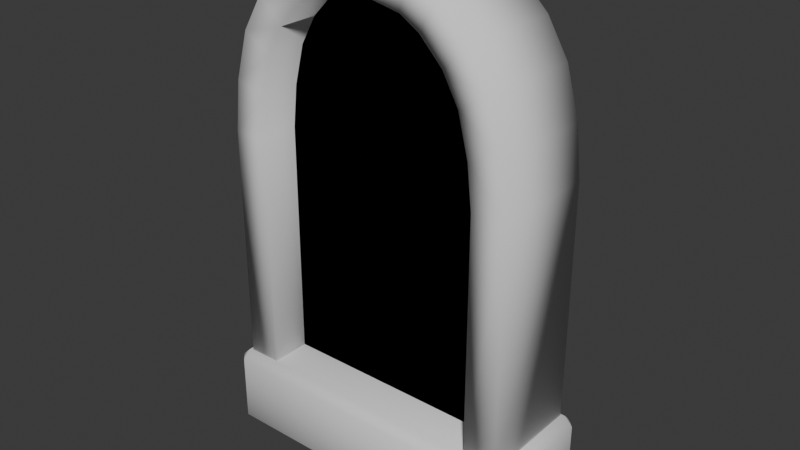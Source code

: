 # Source: window.blend  (saved by Blender 4.4.32; exported with 4.5.12 LTS)
import bpy
from mathutils import Matrix  # noqa: F401  (used for matrix-valued properties, if any)

bpy.ops.wm.read_factory_settings(use_empty=True)
scene = bpy.context.scene
scene.name = 'Scene'

# ---- collections
col_collection = bpy.data.collections.new('Collection'); scene.collection.children.link(col_collection)

# ---- materials (node trees are filled in below, after node groups)
mat_material_001 = bpy.data.materials.new('Material.001')

# ---- material node trees
mat_material_001.use_nodes = True; mat_material_001.node_tree.nodes.clear()
_N = mat_material_001.node_tree.nodes; _L = mat_material_001.node_tree.links
n0 = _N.new('ShaderNodeBsdfPrincipled'); n0.name = 'Principled BSDF'; n0.location = (10, 300)
n0.inputs[0].default_value = (0.0, 0.0, 0.0, 1.0)
n0.inputs[2].default_value = 1.0
n0.inputs[13].default_value = 0.0
n1 = _N.new('ShaderNodeOutputMaterial'); n1.name = 'Material Output'; n1.location = (300, 300)
_L.new(n0.outputs[0], n1.inputs[0])
n1.is_active_output = True

# ---- world
world_world = bpy.data.worlds.new('World'); scene.world = world_world
world_world.use_nodes = True; world_world.node_tree.nodes.clear()
_N = world_world.node_tree.nodes; _L = world_world.node_tree.links
n0 = _N.new('ShaderNodeOutputWorld'); n0.name = 'World Output'; n0.location = (300, 300)
n1 = _N.new('ShaderNodeBackground'); n1.name = 'Background'; n1.location = (10, 300)
n1.inputs[0].default_value = (0.05088, 0.05088, 0.05088, 1.0)
_L.new(n1.outputs[0], n0.inputs[0])
n0.is_active_output = True
world_world.color = (0.05088, 0.05088, 0.05088)
world_world.sun_shadow_jitter_overblur = 0.0

# ---- meshes
me_cube_001 = bpy.data.meshes.new('Cube.001')
me_cube_001.from_pydata([(-1.406, -0.5, 0.8), (-1.406, -0.5, 3.05), (-1.406, 0.5, 0.8), (-1.406, 0.5, 3.05), (-1.094, -0.5, 0.8), (-1.094, -0.5, 3.05), (-1.094, 0.5, 0.8), (-1.094, 0.5, 3.05), (-1.352, -0.5, 3.528), (-1.352, 0.5, 3.528), (-1.05, 0.5, 3.447), (-1.05, -0.5, 3.447), (-1.225, -0.5, 3.981), (-1.225, 0.5, 3.981), (-0.954, 0.5, 3.825), (-0.954, -0.5, 3.825), (-1.026, -0.5, 4.315), (-1.026, 0.5, 4.315), (-0.8046, 0.5, 4.094), (-0.8046, -0.5, 4.094), (-0.7463, -0.5, 4.587), (-0.7463, 0.5, 4.587), (-0.59, 0.5, 4.316), (-0.59, -0.5, 4.316), (-0.4921, -0.5, 4.727), (-0.4921, 0.5, 4.727), (-0.4112, 0.5, 4.426), (-0.4112, -0.5, 4.426), (-0.1185, -0.5, 4.797), (-0.1185, 0.5, 4.797), (-0.1185, 0.5, 4.485), (-0.1185, -0.5, 4.485), (4.02e-05, -0.5, 4.797), (4e-05, 0.5, 4.797), (4e-05, 0.5, 4.485), (4.014e-05, -0.5, 4.485)], [], [(0, 1, 3, 2), (2, 3, 7, 6), (6, 7, 5, 4), (4, 5, 1, 0), (2, 6, 4, 0), (5, 7, 10, 11), (8, 11, 15, 12), (3, 1, 8, 9), (1, 5, 11, 8), (7, 3, 9, 10), (15, 14, 18, 19), (10, 9, 13, 14), (11, 10, 14, 15), (9, 8, 12, 13), (19, 18, 22, 23), (13, 12, 16, 17), (12, 15, 19, 16), (14, 13, 17, 18), (23, 22, 26, 27), (17, 16, 20, 21), (16, 19, 23, 20), (18, 17, 21, 22), (25, 24, 28, 29), (21, 20, 24, 25), (20, 23, 27, 24), (22, 21, 25, 26), (31, 30, 34, 35), (24, 27, 31, 28), (26, 25, 29, 30), (27, 26, 30, 31), (34, 33, 32, 35), (29, 28, 32, 33), (28, 31, 35, 32), (30, 29, 33, 34)])
me_cube_001.polygons.foreach_set('use_smooth', [True] * 34)
_uv = me_cube_001.uv_layers.new(name='UVMap')
_uv.uv.foreach_set('vector', [0.375, 0.0, 0.625, 0.0, 0.625, 0.25, 0.375, 0.25, 0.375, 0.25, 0.625, 0.25, 0.625, 0.5, 0.375, 0.5, 0.375, 0.5, 0.625, 0.5, 0.625, 0.75, 0.375, 0.75, 0.375, 0.75, 0.625, 0.75, 0.625, 1.0, 0.375, 1.0, 0.125, 0.5, 0.375, 0.5, 0.375, 0.75, 0.125, 0.75, 0.625, 0.75, 0.625, 0.5, 0.625, 0.5, 0.625, 0.75, 0.625, 1.0, 0.625, 0.75, 0.625, 0.75, 0.625, 1.0, 0.625, 0.25, 0.625, 0.0, 0.625, 0.0, 0.625, 0.25, 0.625, 1.0, 0.625, 0.75, 0.625, 0.75, 0.625, 1.0, 0.625, 0.5, 0.625, 0.25, 0.625, 0.25, 0.625, 0.5, 0.625, 0.75, 0.625, 0.5, 0.625, 0.5, 0.625, 0.75, 0.625, 0.5, 0.625, 0.25, 0.625, 0.25, 0.625, 0.5, 0.625, 0.75, 0.625, 0.5, 0.625, 0.5, 0.625, 0.75, 0.625, 0.25, 0.625, 0.0, 0.625, 0.0, 0.625, 0.25, 0.625, 0.75, 0.625, 0.5, 0.625, 0.5, 0.625, 0.75, 0.625, 0.25, 0.625, 0.0, 0.625, 0.0, 0.625, 0.25, 0.625, 1.0, 0.625, 0.75, 0.625, 0.75, 0.625, 1.0, 0.625, 0.5, 0.625, 0.25, 0.625, 0.25, 0.625, 0.5, 0.625, 0.75, 0.625, 0.5, 0.625, 0.5, 0.625, 0.75, 0.625, 0.25, 0.625, 0.0, 0.625, 0.0, 0.625, 0.25, 0.625, 1.0, 0.625, 0.75, 0.625, 0.75, 0.625, 1.0, 0.625, 0.5, 0.625, 0.25, 0.625, 0.25, 0.625, 0.5, 0.625, 0.25, 0.625, 0.0, 0.625, 0.0, 0.625, 0.25, 0.625, 0.25, 0.625, 0.0, 0.625, 0.0, 0.625, 0.25, 0.625, 1.0, 0.625, 0.75, 0.625, 0.75, 0.625, 1.0, 0.625, 0.5, 0.625, 0.25, 0.625, 0.25, 0.625, 0.5, 0.625, 0.75, 0.625, 0.5, 0.625, 0.5, 0.625, 0.75, 0.625, 1.0, 0.625, 0.75, 0.625, 0.75, 0.625, 1.0, 0.625, 0.5, 0.625, 0.25, 0.625, 0.25, 0.625, 0.5, 0.625, 0.75, 0.625, 0.5, 0.625, 0.5, 0.625, 0.75, 0.625, 0.5, 0.875, 0.5, 0.875, 0.75, 0.625, 0.75, 0.625, 0.25, 0.625, 0.0, 0.625, 0.0, 0.625, 0.25, 0.625, 1.0, 0.625, 0.75, 0.625, 0.75, 0.625, 1.0, 0.625, 0.5, 0.625, 0.25, 0.625, 0.25, 0.625, 0.5])
me_cube_001.update()
me_cube = bpy.data.meshes.new('Cube')
me_cube.from_pydata([(-1.794, -0.6436, 1.192e-07), (-1.794, -0.75, 0.1064), (-1.9, -0.6436, 0.1064), (-1.794, -0.75, 0.8936), (-1.794, -0.6436, 1.0), (-1.9, -0.6436, 0.8936), (-1.794, 0.6436, 1.192e-07), (-1.9, 0.6436, 0.1064), (-1.794, 0.75, 0.1064), (-1.794, 0.6436, 1.0), (-1.794, 0.75, 0.8936), (-1.9, 0.6436, 0.8936), (1.794, -0.6436, 1.192e-07), (1.9, -0.6436, 0.1064), (1.794, -0.75, 0.1064), (1.794, -0.6436, 1.0), (1.794, -0.75, 0.8936), (1.9, -0.6436, 0.8936), (1.794, 0.6436, 1.192e-07), (1.794, 0.75, 0.1064), (1.9, 0.6436, 0.1064), (1.794, 0.6436, 1.0), (1.9, 0.6436, 0.8936), (1.794, 0.75, 0.8936)], [], [(14, 16, 3, 1), (20, 22, 17, 13), (21, 9, 4, 15), (2, 5, 11, 7), (8, 10, 23, 19), (0, 1, 2), (3, 4, 5), (6, 7, 8), (9, 10, 11), (12, 13, 14), (15, 16, 17), (18, 19, 20), (21, 22, 23), (6, 0, 2, 7), (1, 3, 5, 2), (4, 9, 11, 5), (10, 8, 7, 11), (18, 6, 8, 19), (9, 21, 23, 10), (22, 20, 19, 23), (12, 18, 20, 13), (21, 15, 17, 22), (16, 14, 13, 17), (0, 12, 14, 1), (15, 4, 3, 16), (6, 18, 12, 0)])
me_cube.polygons.foreach_set('use_smooth', [True] * 26)
_uv = me_cube.uv_layers.new(name='UVMap')
_uv.uv.foreach_set('vector', [0.4016, 0.757, 0.5984, 0.757, 0.5984, 0.993, 0.4016, 0.993, 0.4016, 0.5177, 0.5984, 0.5177, 0.5984, 0.7323, 0.4016, 0.7323, 0.632, 0.5177, 0.868, 0.5177, 0.868, 0.7323, 0.632, 0.7323, 0.4016, 0.01774, 0.5984, 0.01774, 0.5984, 0.2323, 0.4016, 0.2323, 0.4016, 0.257, 0.5984, 0.257, 0.5984, 0.493, 0.4016, 0.493, 0.132, 0.7323, 0.132, 0.75, 0.125, 0.7323, 0.5984, 0.0, 0.625, 0.01774, 0.5984, 0.01774, 0.132, 0.5177, 0.125, 0.5177, 0.132, 0.5, 0.625, 0.2323, 0.5984, 0.25, 0.5984, 0.2323, 0.368, 0.7323, 0.375, 0.7323, 0.368, 0.75, 0.625, 0.757, 0.5984, 0.757, 0.5984, 0.75, 0.368, 0.5177, 0.368, 0.5, 0.375, 0.5177, 0.625, 0.493, 0.5984, 0.5, 0.5984, 0.493, 0.132, 0.5177, 0.132, 0.7323, 0.125, 0.7323, 0.125, 0.5177, 0.4016, 0.0, 0.5984, 0.0, 0.5984, 0.01774, 0.4016, 0.01774, 0.625, 0.01774, 0.625, 0.2323, 0.5984, 0.2323, 0.5984, 0.01774, 0.5984, 0.257, 0.4016, 0.257, 0.4016, 0.2323, 0.5984, 0.2323, 0.368, 0.5177, 0.132, 0.5177, 0.132, 0.5, 0.368, 0.5, 0.625, 0.257, 0.625, 0.493, 0.5984, 0.493, 0.5984, 0.257, 0.5984, 0.5177, 0.4016, 0.5177, 0.4016, 0.493, 0.5984, 0.493, 0.368, 0.7323, 0.368, 0.5177, 0.4016, 0.5177, 0.4016, 0.7323, 0.632, 0.5177, 0.632, 0.7323, 0.5984, 0.7323, 0.5984, 0.5177, 0.5984, 0.757, 0.4016, 0.757, 0.4016, 0.7323, 0.5984, 0.7323, 0.132, 0.7323, 0.368, 0.7323, 0.368, 0.75, 0.132, 0.75, 0.625, 0.757, 0.625, 0.993, 0.5984, 0.993, 0.5984, 0.757, 0.132, 0.5177, 0.368, 0.5177, 0.368, 0.7323, 0.132, 0.7323])
me_cube.update()
me_cube_002 = bpy.data.meshes.new('Cube.002')
me_cube_002.from_pydata([(-1.9, -0.5, 1.333), (-1.9, -0.5, 6.667), (-1.9, 0.5, 1.333), (-1.9, 0.5, 6.667), (1.9, -0.5, 1.333), (1.9, -0.5, 6.667), (1.9, 0.5, 1.333), (1.9, 0.5, 6.667), (1.14, 0.5, 1.333), (0.38, 0.5, 1.333), (-0.38, 0.5, 1.333), (-1.14, 0.5, 1.333), (-1.14, 0.5, 7.457), (-0.38, 0.5, 7.79), (0.38, 0.5, 7.79), (1.14, 0.5, 7.457), (-1.14, -0.5, 1.333), (-0.38, -0.5, 1.333), (0.38, -0.5, 1.333), (1.14, -0.5, 1.333), (1.14, -0.5, 7.457), (0.38, -0.5, 7.79), (-0.38, -0.5, 7.79), (-1.14, -0.5, 7.457)], [], [(0, 1, 3, 2), (8, 15, 7, 6), (6, 7, 5, 4), (16, 23, 1, 0), (8, 6, 4, 19), (12, 3, 1, 23), (7, 15, 20, 5), (15, 14, 21, 20), (14, 13, 22, 21), (13, 12, 23, 22), (2, 11, 16, 0), (11, 10, 17, 16), (10, 9, 18, 17), (9, 8, 19, 18), (4, 5, 20, 19), (19, 20, 21, 18), (18, 21, 22, 17), (17, 22, 23, 16), (2, 3, 12, 11), (11, 12, 13, 10), (10, 13, 14, 9), (9, 14, 15, 8)])
me_cube_002.polygons.foreach_set('use_smooth', [True] * 22)
_uv = me_cube_002.uv_layers.new(name='UVMap')
_uv.uv.foreach_set('vector', [0.375, 0.0, 0.625, 0.0, 0.625, 0.25, 0.375, 0.25, 0.375, 0.45, 0.625, 0.45, 0.625, 0.5, 0.375, 0.5, 0.375, 0.5, 0.625, 0.5, 0.625, 0.75, 0.375, 0.75, 0.375, 0.95, 0.625, 0.95, 0.625, 1.0, 0.375, 1.0, 0.325, 0.5, 0.375, 0.5, 0.375, 0.75, 0.325, 0.75, 0.825, 0.5, 0.875, 0.5, 0.875, 0.75, 0.825, 0.75, 0.625, 0.5, 0.675, 0.5, 0.675, 0.75, 0.625, 0.75, 0.675, 0.5, 0.725, 0.5, 0.725, 0.75, 0.675, 0.75, 0.725, 0.5, 0.775, 0.5, 0.775, 0.75, 0.725, 0.75, 0.775, 0.5, 0.825, 0.5, 0.825, 0.75, 0.775, 0.75, 0.125, 0.5, 0.175, 0.5, 0.175, 0.75, 0.125, 0.75, 0.175, 0.5, 0.225, 0.5, 0.225, 0.75, 0.175, 0.75, 0.225, 0.5, 0.275, 0.5, 0.275, 0.75, 0.225, 0.75, 0.275, 0.5, 0.325, 0.5, 0.325, 0.75, 0.275, 0.75, 0.375, 0.75, 0.625, 0.75, 0.625, 0.8, 0.375, 0.8, 0.375, 0.8, 0.625, 0.8, 0.625, 0.85, 0.375, 0.85, 0.375, 0.85, 0.625, 0.85, 0.625, 0.9, 0.375, 0.9, 0.375, 0.9, 0.625, 0.9, 0.625, 0.95, 0.375, 0.95, 0.375, 0.25, 0.625, 0.25, 0.625, 0.3, 0.375, 0.3, 0.375, 0.3, 0.625, 0.3, 0.625, 0.35, 0.375, 0.35, 0.375, 0.35, 0.625, 0.35, 0.625, 0.4, 0.375, 0.4, 0.375, 0.4, 0.625, 0.4, 0.625, 0.45, 0.375, 0.45])
me_cube_002.materials.append(mat_material_001)
me_cube_002.update()

# ---- objects
ob_cube = bpy.data.objects.new('Cube', me_cube_001)
ob_cube_001 = bpy.data.objects.new('Cube.001', me_cube)
ob_cube_002 = bpy.data.objects.new('Cube.002', me_cube_002)

# ---- transforms, parenting, visibility, modifiers, constraints
ob_cube.location = (0.0, 0.0, 0.0)
ob_cube.scale = (0.5, 0.5, 0.5)
_m = ob_cube.modifiers.new('Mirror', 'MIRROR')
_m.merge_threshold = 0.01
ob_cube_001.location = (0.0, 0.0, 0.0)
ob_cube_001.scale = (0.4, 0.4, 0.4)
ob_cube_002.location = (0.0, 0.0, 0.0)
ob_cube_002.scale = (0.3, 0.12, 0.3)

# ---- collection membership
col_collection.objects.link(ob_cube)
col_collection.objects.link(ob_cube_001)
col_collection.objects.link(ob_cube_002)

# ---- scene / render settings (as saved in the file)
scene.frame_start = 1; scene.frame_end = 250; scene.frame_set(2)
scene.render.engine = 'BLENDER_EEVEE_NEXT'
bpy.context.view_layer.update()

# ---- added for rendering (the .blend has no active camera and no usable light): camera, sun
cam_auto = bpy.data.cameras.new('AutoCamera')
cam_auto.lens = 50.0
cam_auto.sensor_width = 36.0
cam_auto.clip_end = 1000.0
ob_auto_camera = bpy.data.objects.new('AutoCamera', cam_auto)
scene.collection.objects.link(ob_auto_camera)
ob_auto_camera.location = (2.68543, -3.22251, 3.3477)
ob_auto_camera.rotation_euler = (1.09748, -7.21219e-08, 0.694738)
scene.camera = ob_auto_camera
light_auto_sun = bpy.data.lights.new('AutoSun', 'SUN')
light_auto_sun.energy = 3.0
light_auto_sun.angle = 0.0523599
ob_auto_sun = bpy.data.objects.new('AutoSun', light_auto_sun)
scene.collection.objects.link(ob_auto_sun)
ob_auto_sun.rotation_euler = (0.872665, 0.174533, 0.523599)
bpy.context.view_layer.update()
